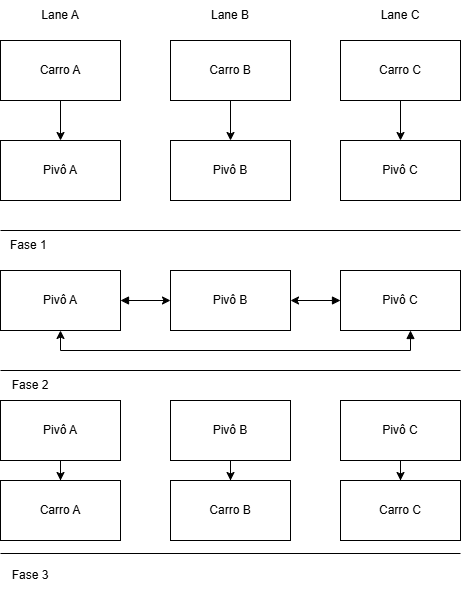

The diagram above was exported from draw.io. Its source (the exported page's mxGraphModel, read from the mxfile embedded in the PNG):
<mxGraphModel dx="1123" dy="757" grid="1" gridSize="10" guides="1" tooltips="1" connect="1" arrows="1" fold="1" page="1" pageScale="1" pageWidth="827" pageHeight="1169" math="0" shadow="0">
  <root>
    <mxCell id="0" />
    <mxCell id="1" parent="0" />
    <mxCell id="2ALC_0vtpU_3Rf0O41nG-9" style="edgeStyle=orthogonalEdgeStyle;rounded=0;orthogonalLoop=1;jettySize=auto;html=1;entryX=0.5;entryY=0;entryDx=0;entryDy=0;" edge="1" parent="1" source="2ALC_0vtpU_3Rf0O41nG-1" target="2ALC_0vtpU_3Rf0O41nG-6">
      <mxGeometry relative="1" as="geometry" />
    </mxCell>
    <mxCell id="2ALC_0vtpU_3Rf0O41nG-1" value="Carro A" style="rounded=0;whiteSpace=wrap;html=1;" vertex="1" parent="1">
      <mxGeometry x="160" y="70" width="120" height="60" as="geometry" />
    </mxCell>
    <mxCell id="2ALC_0vtpU_3Rf0O41nG-10" style="edgeStyle=orthogonalEdgeStyle;rounded=0;orthogonalLoop=1;jettySize=auto;html=1;" edge="1" parent="1" source="2ALC_0vtpU_3Rf0O41nG-4" target="2ALC_0vtpU_3Rf0O41nG-7">
      <mxGeometry relative="1" as="geometry" />
    </mxCell>
    <mxCell id="2ALC_0vtpU_3Rf0O41nG-4" value="Carro B" style="rounded=0;whiteSpace=wrap;html=1;" vertex="1" parent="1">
      <mxGeometry x="330" y="70" width="120" height="60" as="geometry" />
    </mxCell>
    <mxCell id="2ALC_0vtpU_3Rf0O41nG-11" style="edgeStyle=orthogonalEdgeStyle;rounded=0;orthogonalLoop=1;jettySize=auto;html=1;" edge="1" parent="1" source="2ALC_0vtpU_3Rf0O41nG-5" target="2ALC_0vtpU_3Rf0O41nG-8">
      <mxGeometry relative="1" as="geometry" />
    </mxCell>
    <mxCell id="2ALC_0vtpU_3Rf0O41nG-5" value="Carro C" style="rounded=0;whiteSpace=wrap;html=1;" vertex="1" parent="1">
      <mxGeometry x="500" y="70" width="120" height="60" as="geometry" />
    </mxCell>
    <mxCell id="2ALC_0vtpU_3Rf0O41nG-6" value="Pivô A" style="rounded=0;whiteSpace=wrap;html=1;" vertex="1" parent="1">
      <mxGeometry x="160" y="170" width="120" height="60" as="geometry" />
    </mxCell>
    <mxCell id="2ALC_0vtpU_3Rf0O41nG-7" value="Pivô B" style="rounded=0;whiteSpace=wrap;html=1;" vertex="1" parent="1">
      <mxGeometry x="330" y="170" width="120" height="60" as="geometry" />
    </mxCell>
    <mxCell id="2ALC_0vtpU_3Rf0O41nG-8" value="Pivô C" style="rounded=0;whiteSpace=wrap;html=1;" vertex="1" parent="1">
      <mxGeometry x="500" y="170" width="120" height="60" as="geometry" />
    </mxCell>
    <mxCell id="2ALC_0vtpU_3Rf0O41nG-12" value="Lane A" style="text;html=1;whiteSpace=wrap;strokeColor=none;fillColor=none;align=center;verticalAlign=middle;rounded=0;" vertex="1" parent="1">
      <mxGeometry x="190" y="30" width="60" height="30" as="geometry" />
    </mxCell>
    <mxCell id="2ALC_0vtpU_3Rf0O41nG-13" value="Lane B" style="text;html=1;whiteSpace=wrap;strokeColor=none;fillColor=none;align=center;verticalAlign=middle;rounded=0;" vertex="1" parent="1">
      <mxGeometry x="360" y="30" width="60" height="30" as="geometry" />
    </mxCell>
    <mxCell id="2ALC_0vtpU_3Rf0O41nG-14" value="Lane C" style="text;html=1;whiteSpace=wrap;strokeColor=none;fillColor=none;align=center;verticalAlign=middle;rounded=0;" vertex="1" parent="1">
      <mxGeometry x="530" y="30" width="60" height="30" as="geometry" />
    </mxCell>
    <mxCell id="2ALC_0vtpU_3Rf0O41nG-15" value="" style="endArrow=none;html=1;rounded=0;" edge="1" parent="1">
      <mxGeometry width="50" height="50" relative="1" as="geometry">
        <mxPoint x="160" y="260" as="sourcePoint" />
        <mxPoint x="620" y="260" as="targetPoint" />
      </mxGeometry>
    </mxCell>
    <mxCell id="2ALC_0vtpU_3Rf0O41nG-16" value="Fase 1&amp;nbsp;" style="text;html=1;whiteSpace=wrap;strokeColor=none;fillColor=none;align=center;verticalAlign=middle;rounded=0;" vertex="1" parent="1">
      <mxGeometry x="160" y="260" width="60" height="30" as="geometry" />
    </mxCell>
    <mxCell id="2ALC_0vtpU_3Rf0O41nG-20" style="edgeStyle=orthogonalEdgeStyle;rounded=0;orthogonalLoop=1;jettySize=auto;html=1;entryX=0;entryY=0.5;entryDx=0;entryDy=0;startArrow=block;startFill=1;" edge="1" parent="1" source="2ALC_0vtpU_3Rf0O41nG-17" target="2ALC_0vtpU_3Rf0O41nG-18">
      <mxGeometry relative="1" as="geometry" />
    </mxCell>
    <mxCell id="2ALC_0vtpU_3Rf0O41nG-17" value="Pivô A" style="rounded=0;whiteSpace=wrap;html=1;" vertex="1" parent="1">
      <mxGeometry x="160" y="300" width="120" height="60" as="geometry" />
    </mxCell>
    <mxCell id="2ALC_0vtpU_3Rf0O41nG-18" value="Pivô B" style="rounded=0;whiteSpace=wrap;html=1;" vertex="1" parent="1">
      <mxGeometry x="330" y="300" width="120" height="60" as="geometry" />
    </mxCell>
    <mxCell id="2ALC_0vtpU_3Rf0O41nG-21" style="edgeStyle=orthogonalEdgeStyle;rounded=0;orthogonalLoop=1;jettySize=auto;html=1;startArrow=block;startFill=1;" edge="1" parent="1" source="2ALC_0vtpU_3Rf0O41nG-19" target="2ALC_0vtpU_3Rf0O41nG-18">
      <mxGeometry relative="1" as="geometry" />
    </mxCell>
    <mxCell id="2ALC_0vtpU_3Rf0O41nG-22" style="edgeStyle=orthogonalEdgeStyle;rounded=0;orthogonalLoop=1;jettySize=auto;html=1;entryX=0.5;entryY=1;entryDx=0;entryDy=0;startArrow=block;startFill=1;" edge="1" parent="1" source="2ALC_0vtpU_3Rf0O41nG-19" target="2ALC_0vtpU_3Rf0O41nG-17">
      <mxGeometry relative="1" as="geometry">
        <Array as="points">
          <mxPoint x="570" y="380" />
          <mxPoint x="220" y="380" />
        </Array>
      </mxGeometry>
    </mxCell>
    <mxCell id="2ALC_0vtpU_3Rf0O41nG-19" value="Pivô C" style="rounded=0;whiteSpace=wrap;html=1;" vertex="1" parent="1">
      <mxGeometry x="500" y="300" width="120" height="60" as="geometry" />
    </mxCell>
    <mxCell id="2ALC_0vtpU_3Rf0O41nG-23" value="" style="endArrow=none;html=1;rounded=0;" edge="1" parent="1">
      <mxGeometry width="50" height="50" relative="1" as="geometry">
        <mxPoint x="160" y="400" as="sourcePoint" />
        <mxPoint x="620" y="400" as="targetPoint" />
      </mxGeometry>
    </mxCell>
    <mxCell id="2ALC_0vtpU_3Rf0O41nG-24" value="Fase 2" style="text;html=1;whiteSpace=wrap;strokeColor=none;fillColor=none;align=center;verticalAlign=middle;rounded=0;" vertex="1" parent="1">
      <mxGeometry x="160" y="400" width="60" height="30" as="geometry" />
    </mxCell>
    <mxCell id="2ALC_0vtpU_3Rf0O41nG-31" style="edgeStyle=orthogonalEdgeStyle;rounded=0;orthogonalLoop=1;jettySize=auto;html=1;entryX=0.5;entryY=0;entryDx=0;entryDy=0;" edge="1" parent="1" source="2ALC_0vtpU_3Rf0O41nG-25" target="2ALC_0vtpU_3Rf0O41nG-28">
      <mxGeometry relative="1" as="geometry" />
    </mxCell>
    <mxCell id="2ALC_0vtpU_3Rf0O41nG-25" value="Pivô A" style="rounded=0;whiteSpace=wrap;html=1;" vertex="1" parent="1">
      <mxGeometry x="160" y="430" width="120" height="60" as="geometry" />
    </mxCell>
    <mxCell id="2ALC_0vtpU_3Rf0O41nG-32" style="edgeStyle=orthogonalEdgeStyle;rounded=0;orthogonalLoop=1;jettySize=auto;html=1;entryX=0.5;entryY=0;entryDx=0;entryDy=0;" edge="1" parent="1" source="2ALC_0vtpU_3Rf0O41nG-26" target="2ALC_0vtpU_3Rf0O41nG-29">
      <mxGeometry relative="1" as="geometry" />
    </mxCell>
    <mxCell id="2ALC_0vtpU_3Rf0O41nG-26" value="Pivô B" style="rounded=0;whiteSpace=wrap;html=1;" vertex="1" parent="1">
      <mxGeometry x="330" y="430" width="120" height="60" as="geometry" />
    </mxCell>
    <mxCell id="2ALC_0vtpU_3Rf0O41nG-33" style="edgeStyle=orthogonalEdgeStyle;rounded=0;orthogonalLoop=1;jettySize=auto;html=1;" edge="1" parent="1" source="2ALC_0vtpU_3Rf0O41nG-27" target="2ALC_0vtpU_3Rf0O41nG-30">
      <mxGeometry relative="1" as="geometry" />
    </mxCell>
    <mxCell id="2ALC_0vtpU_3Rf0O41nG-27" value="Pivô C" style="rounded=0;whiteSpace=wrap;html=1;" vertex="1" parent="1">
      <mxGeometry x="500" y="430" width="120" height="60" as="geometry" />
    </mxCell>
    <mxCell id="2ALC_0vtpU_3Rf0O41nG-28" value="Carro A" style="rounded=0;whiteSpace=wrap;html=1;" vertex="1" parent="1">
      <mxGeometry x="160" y="510" width="120" height="60" as="geometry" />
    </mxCell>
    <mxCell id="2ALC_0vtpU_3Rf0O41nG-29" value="Carro B" style="rounded=0;whiteSpace=wrap;html=1;" vertex="1" parent="1">
      <mxGeometry x="330" y="510" width="120" height="60" as="geometry" />
    </mxCell>
    <mxCell id="2ALC_0vtpU_3Rf0O41nG-30" value="Carro C" style="rounded=0;whiteSpace=wrap;html=1;" vertex="1" parent="1">
      <mxGeometry x="500" y="510" width="120" height="60" as="geometry" />
    </mxCell>
    <mxCell id="2ALC_0vtpU_3Rf0O41nG-34" value="" style="endArrow=none;html=1;rounded=0;" edge="1" parent="1">
      <mxGeometry width="50" height="50" relative="1" as="geometry">
        <mxPoint x="160" y="583" as="sourcePoint" />
        <mxPoint x="620" y="583" as="targetPoint" />
      </mxGeometry>
    </mxCell>
    <mxCell id="2ALC_0vtpU_3Rf0O41nG-35" value="Fase 3" style="text;html=1;whiteSpace=wrap;strokeColor=none;fillColor=none;align=center;verticalAlign=middle;rounded=0;" vertex="1" parent="1">
      <mxGeometry x="160" y="590" width="60" height="30" as="geometry" />
    </mxCell>
  </root>
</mxGraphModel>